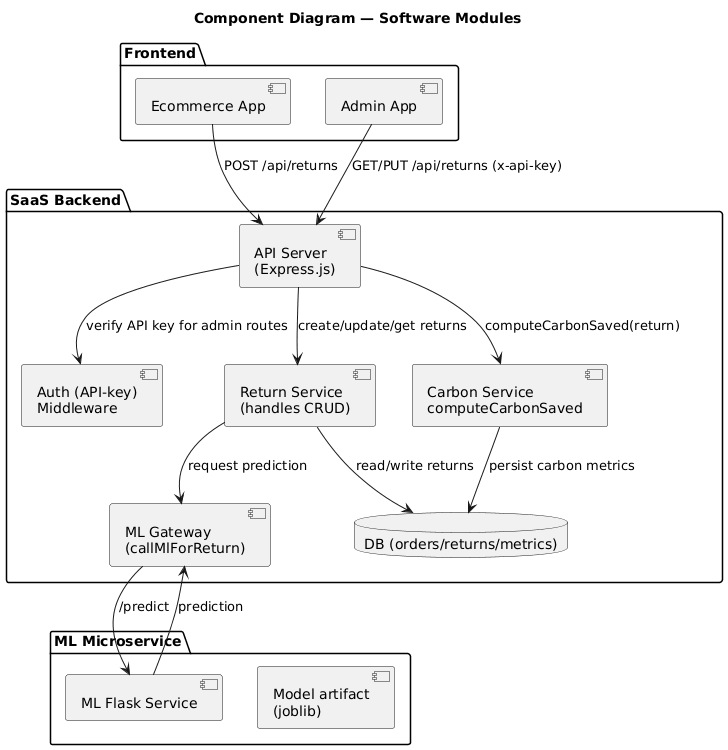

The diagram above was rendered by PlantUML. Its source (embedded in the PNG):
@startuml
title Component Diagram — Software Modules

package "Frontend" {
  [Ecommerce App] as FE1
  [Admin App] as FE2
}

package "SaaS Backend" {
  component "API Server\n(Express.js)" as API
  component "Auth (API-key)\nMiddleware" as AUTH
  component "Return Service\n(handles CRUD)" as RS
  component "ML Gateway\n(callMlForReturn)" as MLG
  component "Carbon Service\ncomputeCarbonSaved" as CS
  database "DB (orders/returns/metrics)" as DB
}

package "ML Microservice" {
  [ML Flask Service] as ML
  [Model artifact\n(joblib)] as MODEL
}

FE1 --> API : POST /api/returns
FE2 --> API : GET/PUT /api/returns (x-api-key)
API --> AUTH : verify API key for admin routes
API --> RS : create/update/get returns
RS --> DB : read/write returns
RS --> MLG : request prediction
MLG --> ML : /predict
ML --> MLG : prediction
API --> CS : computeCarbonSaved(return)
CS --> DB : persist carbon metrics
@enduml